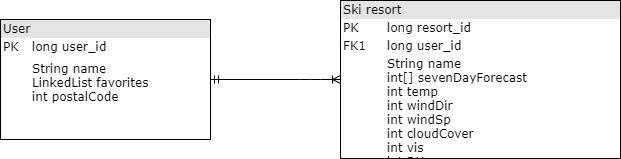

The diagram above was exported from draw.io. Its source (the exported page's mxGraphModel, read from the mxfile embedded in the PNG):
<mxGraphModel dx="752" dy="356" grid="1" gridSize="10" guides="1" tooltips="1" connect="1" arrows="1" fold="1" page="1" pageScale="1" pageWidth="1100" pageHeight="850" background="#ffffff" math="0" shadow="0">
  <root>
    <mxCell id="0" />
    <mxCell id="1" parent="0" />
    <mxCell id="2ed32ef02a7f4228-1" value="&lt;div style=&quot;box-sizing: border-box ; width: 100% ; background: #e4e4e4 ; padding: 2px&quot;&gt;User&lt;/div&gt;&lt;table style=&quot;width: 100% ; font-size: 1em&quot; cellpadding=&quot;2&quot; cellspacing=&quot;0&quot;&gt;&lt;tbody&gt;&lt;tr&gt;&lt;td&gt;PK&lt;/td&gt;&lt;td&gt;long user_id&lt;/td&gt;&lt;/tr&gt;&lt;tr&gt;&lt;td&gt;&lt;/td&gt;&lt;td&gt;&lt;/td&gt;&lt;/tr&gt;&lt;tr&gt;&lt;td&gt;&lt;/td&gt;&lt;td&gt;String name&lt;br&gt;LinkedList favorites&lt;br&gt;int postalCode&lt;br&gt;&lt;br&gt;&lt;/td&gt;&lt;/tr&gt;&lt;/tbody&gt;&lt;/table&gt;" style="verticalAlign=top;align=left;overflow=fill;html=1;rounded=0;shadow=0;comic=0;labelBackgroundColor=none;strokeColor=#000000;strokeWidth=1;fillColor=#ffffff;fontFamily=Verdana;fontSize=12;fontColor=#000000;" parent="1" vertex="1">
      <mxGeometry x="110" y="100" width="210" height="120" as="geometry" />
    </mxCell>
    <mxCell id="2ed32ef02a7f4228-5" value="&lt;div style=&quot;box-sizing: border-box ; width: 100% ; background: #e4e4e4 ; padding: 2px&quot;&gt;Ski resort&lt;/div&gt;&lt;table style=&quot;width: 100% ; font-size: 1em&quot; cellpadding=&quot;2&quot; cellspacing=&quot;0&quot;&gt;&lt;tbody&gt;&lt;tr&gt;&lt;td&gt;PK&lt;/td&gt;&lt;td&gt;long resort_id&lt;/td&gt;&lt;/tr&gt;&lt;tr&gt;&lt;td&gt;FK1&lt;/td&gt;&lt;td&gt;long user_id&lt;/td&gt;&lt;/tr&gt;&lt;tr&gt;&lt;td&gt;&lt;/td&gt;&lt;td&gt;String name&lt;br&gt;int[] sevenDayForecast&lt;br&gt;int temp&lt;br&gt;int windDir&lt;br&gt;int windSp&lt;br&gt;int cloudCover&lt;br&gt;int vis&lt;br&gt;int RH&lt;br&gt;&lt;br&gt;&lt;br&gt;&lt;/td&gt;&lt;/tr&gt;&lt;/tbody&gt;&lt;/table&gt;" style="verticalAlign=top;align=left;overflow=fill;html=1;rounded=0;shadow=0;comic=0;labelBackgroundColor=none;strokeColor=#000000;strokeWidth=1;fillColor=#ffffff;fontFamily=Verdana;fontSize=12;fontColor=#000000;" parent="1" vertex="1">
      <mxGeometry x="450" y="81" width="280" height="158" as="geometry" />
    </mxCell>
    <mxCell id="2ed32ef02a7f4228-13" value="" style="edgeStyle=orthogonalEdgeStyle;html=1;endArrow=ERoneToMany;startArrow=ERmandOne;labelBackgroundColor=none;fontFamily=Verdana;fontSize=12;align=left;exitX=1;exitY=0.5;exitDx=0;exitDy=0;entryX=0;entryY=0.5;entryDx=0;entryDy=0;" parent="1" source="2ed32ef02a7f4228-1" target="2ed32ef02a7f4228-5" edge="1">
      <mxGeometry width="100" height="100" relative="1" as="geometry">
        <mxPoint x="350" y="370" as="sourcePoint" />
        <mxPoint x="420" y="140" as="targetPoint" />
        <Array as="points">
          <mxPoint x="420" y="160" />
        </Array>
      </mxGeometry>
    </mxCell>
  </root>
</mxGraphModel>